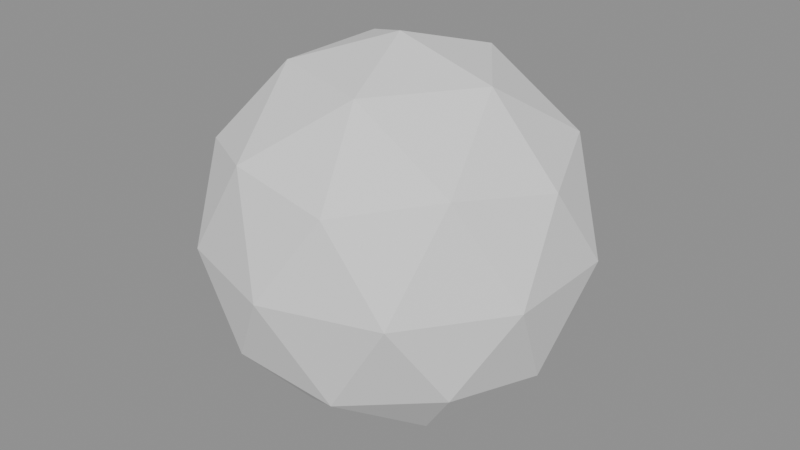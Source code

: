 # Source: 04_whitewater_bake_resume.blend  (saved by Blender 5.2.44; exported with 4.5.12 LTS)
import bpy
from mathutils import Matrix  # noqa: F401  (used for matrix-valued properties, if any)

bpy.ops.wm.read_factory_settings(use_empty=True)
scene = bpy.context.scene
scene.name = 'FluidSim Example — Whitewater Bake Resume'

# ---- collections
col_fluidsim_output = bpy.data.collections.new('FluidSim Output'); scene.collection.children.link(col_fluidsim_output)
col_fluidsim = bpy.data.collections.new('FluidSim'); scene.collection.children.link(col_fluidsim)
col_inputs = bpy.data.collections.new('Inputs'); col_fluidsim.children.link(col_inputs)
col_outputs = bpy.data.collections.new('Outputs'); col_fluidsim.children.link(col_outputs)
col_helpers = bpy.data.collections.new('Helpers'); col_fluidsim.children.link(col_helpers)

# ---- materials (node trees are filled in below, after node groups)
mat_fluidsim_liquid = bpy.data.materials.new('FluidSim Liquid')
mat_fluidsim_liquid.surface_render_method = 'BLENDED'
mat_fluidsim_liquid.blend_method = 'BLEND'
mat_fluidsim_liquid.diffuse_color = (0.35, 0.65, 0.9, 0.65)
mat_fluidsim_particles = bpy.data.materials.new('FluidSim Particles')
mat_fluidsim_particles.diffuse_color = (0.1, 0.45, 1.0, 1.0)
mat_fluidsim_whitewater = bpy.data.materials.new('FluidSim Whitewater')
mat_fluidsim_whitewater.diffuse_color = (1.0, 1.0, 1.0, 1.0)

# ---- material node trees
mat_fluidsim_liquid.use_nodes = True; mat_fluidsim_liquid.node_tree.nodes.clear()
_N = mat_fluidsim_liquid.node_tree.nodes; _L = mat_fluidsim_liquid.node_tree.links
n0 = _N.new('ShaderNodeBsdfPrincipled'); n0.name = 'Principled BSDF'; n0.location = (-200, 100)
n0.inputs[0].default_value = (0.6, 0.8, 0.95, 1.0)
n0.inputs[2].default_value = 0.02
n0.inputs[3].default_value = 1.33
n0.inputs[10].default_value = 0.005
n0.inputs[18].default_value = 1.0
n1 = _N.new('ShaderNodeOutputMaterial'); n1.name = 'Material Output'; n1.location = (200, 100)
_L.new(n0.outputs[0], n1.inputs[0])
n1.is_active_output = True
mat_fluidsim_particles.use_nodes = True; mat_fluidsim_particles.node_tree.nodes.clear()
_N = mat_fluidsim_particles.node_tree.nodes; _L = mat_fluidsim_particles.node_tree.links
n0 = _N.new('ShaderNodeBsdfPrincipled'); n0.name = 'Principled BSDF'; n0.location = (-200, 100)
n0.inputs[0].default_value = (0.1, 0.45, 1.0, 1.0)
n0.inputs[2].default_value = 0.35
n0.inputs[10].default_value = 0.005
n1 = _N.new('ShaderNodeOutputMaterial'); n1.name = 'Material Output'; n1.location = (200, 100)
_L.new(n0.outputs[0], n1.inputs[0])
n1.is_active_output = True
mat_fluidsim_whitewater.use_nodes = True; mat_fluidsim_whitewater.node_tree.nodes.clear()
_N = mat_fluidsim_whitewater.node_tree.nodes; _L = mat_fluidsim_whitewater.node_tree.links
n0 = _N.new('ShaderNodeBsdfPrincipled'); n0.name = 'Principled BSDF'; n0.location = (-200, 100)
n0.inputs[0].default_value = (1.0, 1.0, 1.0, 1.0)
n0.inputs[2].default_value = 0.6
n0.inputs[10].default_value = 0.005
n0.inputs[28].default_value = 0.05
n1 = _N.new('ShaderNodeOutputMaterial'); n1.name = 'Material Output'; n1.location = (200, 100)
_L.new(n0.outputs[0], n1.inputs[0])
n1.is_active_output = True

# ---- meshes
me_cube_002 = bpy.data.meshes.new('Cube.002')
me_cube_002.from_pydata([(-1.0, -1.0, -1.0), (-1.0, -1.0, 1.0), (-1.0, 1.0, -1.0), (-1.0, 1.0, 1.0), (1.0, -1.0, -1.0), (1.0, -1.0, 1.0), (1.0, 1.0, -1.0), (1.0, 1.0, 1.0)], [], [(0, 1, 3, 2), (2, 3, 7, 6), (6, 7, 5, 4), (4, 5, 1, 0), (2, 6, 4, 0), (7, 3, 1, 5)])
_uv = me_cube_002.uv_layers.new(name='UVMap')
_uv.uv.foreach_set('vector', [0.375, 0.0, 0.625, 0.0, 0.625, 0.25, 0.375, 0.25, 0.375, 0.25, 0.625, 0.25, 0.625, 0.5, 0.375, 0.5, 0.375, 0.5, 0.625, 0.5, 0.625, 0.75, 0.375, 0.75, 0.375, 0.75, 0.625, 0.75, 0.625, 1.0, 0.375, 1.0, 0.125, 0.5, 0.375, 0.5, 0.375, 0.75, 0.125, 0.75, 0.625, 0.5, 0.875, 0.5, 0.875, 0.75, 0.625, 0.75])
me_cube_002.update()
me_icosphere_001 = bpy.data.meshes.new('Icosphere.001')
me_icosphere_001.from_pydata([(0.0, 0.0, -0.65), (0.4703, -0.3417, -0.2907), (-0.1797, -0.5529, -0.2907), (-0.5814, 0.0, -0.2907), (-0.1797, 0.5529, -0.2907), (0.4703, 0.3417, -0.2907), (0.1797, -0.5529, 0.2907), (-0.4703, -0.3417, 0.2907), (-0.4703, 0.3417, 0.2907), (0.1797, 0.5529, 0.2907), (0.5814, 0.0, 0.2907), (0.0, 0.0, 0.65), (-0.1056, -0.325, -0.5529), (0.2765, -0.2009, -0.5529), (0.1709, -0.5259, -0.3417), (0.5529, 0.0, -0.3417), (0.2765, 0.2009, -0.5529), (-0.3417, 0.0, -0.5529), (-0.4473, -0.325, -0.3417), (-0.1056, 0.325, -0.5529), (-0.4473, 0.325, -0.3417), (0.1709, 0.5259, -0.3417), (0.6182, -0.2009, 0.0), (0.6182, 0.2009, 0.0), (0.0, -0.65, 0.0), (0.3821, -0.5259, 0.0), (-0.6182, -0.2009, 0.0), (-0.3821, -0.5259, 0.0), (-0.3821, 0.5259, 0.0), (-0.6182, 0.2009, 0.0), (0.3821, 0.5259, 0.0), (0.0, 0.65, 0.0), (0.4473, -0.325, 0.3417), (-0.1709, -0.5259, 0.3417), (-0.5529, 0.0, 0.3417), (-0.1709, 0.5259, 0.3417), (0.4473, 0.325, 0.3417), (0.1056, -0.325, 0.5529), (0.3417, 0.0, 0.5529), (-0.2765, -0.2009, 0.5529), (-0.2765, 0.2009, 0.5529), (0.1056, 0.325, 0.5529)], [], [(0, 13, 12), (1, 13, 15), (0, 12, 17), (0, 17, 19), (0, 19, 16), (1, 15, 22), (2, 14, 24), (3, 18, 26), (4, 20, 28), (5, 21, 30), (1, 22, 25), (2, 24, 27), (3, 26, 29), (4, 28, 31), (5, 30, 23), (6, 32, 37), (7, 33, 39), (8, 34, 40), (9, 35, 41), (10, 36, 38), (38, 41, 11), (38, 36, 41), (36, 9, 41), (41, 40, 11), (41, 35, 40), (35, 8, 40), (40, 39, 11), (40, 34, 39), (34, 7, 39), (39, 37, 11), (39, 33, 37), (33, 6, 37), (37, 38, 11), (37, 32, 38), (32, 10, 38), (23, 36, 10), (23, 30, 36), (30, 9, 36), (31, 35, 9), (31, 28, 35), (28, 8, 35), (29, 34, 8), (29, 26, 34), (26, 7, 34), (27, 33, 7), (27, 24, 33), (24, 6, 33), (25, 32, 6), (25, 22, 32), (22, 10, 32), (30, 31, 9), (30, 21, 31), (21, 4, 31), (28, 29, 8), (28, 20, 29), (20, 3, 29), (26, 27, 7), (26, 18, 27), (18, 2, 27), (24, 25, 6), (24, 14, 25), (14, 1, 25), (22, 23, 10), (22, 15, 23), (15, 5, 23), (16, 21, 5), (16, 19, 21), (19, 4, 21), (19, 20, 4), (19, 17, 20), (17, 3, 20), (17, 18, 3), (17, 12, 18), (12, 2, 18), (15, 16, 5), (15, 13, 16), (13, 0, 16), (12, 14, 2), (12, 13, 14), (13, 1, 14)])
_uv = me_icosphere_001.uv_layers.new(name='UVMap')
_uv.uv.foreach_set('vector', [0.1818, 0.0, 0.2273, 0.07873, 0.1364, 0.07873, 0.2727, 0.1575, 0.3182, 0.07873, 0.3636, 0.1575, 0.9091, 0.0, 0.9545, 0.07873, 0.8636, 0.07873, 0.7273, 0.0, 0.7727, 0.07873, 0.6818, 0.07873, 0.5455, 0.0, 0.5909, 0.07873, 0.5, 0.07873, 0.2727, 0.1575, 0.3636, 0.1575, 0.3182, 0.2362, 0.09091, 0.1575, 0.1818, 0.1575, 0.1364, 0.2362, 0.8182, 0.1575, 0.9091, 0.1575, 0.8636, 0.2362, 0.6364, 0.1575, 0.7273, 0.1575, 0.6818, 0.2362, 0.4545, 0.1575, 0.5455, 0.1575, 0.5, 0.2362, 0.2727, 0.1575, 0.3182, 0.2362, 0.2273, 0.2362, 0.09091, 0.1575, 0.1364, 0.2362, 0.04546, 0.2362, 0.8182, 0.1575, 0.8636, 0.2362, 0.7727, 0.2362, 0.6364, 0.1575, 0.6818, 0.2362, 0.5909, 0.2362, 0.4545, 0.1575, 0.5, 0.2362, 0.4091, 0.2362, 0.1818, 0.3149, 0.2727, 0.3149, 0.2273, 0.3937, 0.0, 0.3149, 0.09091, 0.3149, 0.04546, 0.3937, 0.7273, 0.3149, 0.8182, 0.3149, 0.7727, 0.3937, 0.5455, 0.3149, 0.6364, 0.3149, 0.5909, 0.3937, 0.3636, 0.3149, 0.4545, 0.3149, 0.4091, 0.3937, 0.4091, 0.3937, 0.5, 0.3937, 0.4545, 0.4724, 0.4091, 0.3937, 0.4545, 0.3149, 0.5, 0.3937, 0.4545, 0.3149, 0.5455, 0.3149, 0.5, 0.3937, 0.5909, 0.3937, 0.6818, 0.3937, 0.6364, 0.4724, 0.5909, 0.3937, 0.6364, 0.3149, 0.6818, 0.3937, 0.6364, 0.3149, 0.7273, 0.3149, 0.6818, 0.3937, 0.7727, 0.3937, 0.8636, 0.3937, 0.8182, 0.4724, 0.7727, 0.3937, 0.8182, 0.3149, 0.8636, 0.3937, 0.8182, 0.3149, 0.9091, 0.3149, 0.8636, 0.3937, 0.04546, 0.3937, 0.1364, 0.3937, 0.09091, 0.4724, 0.04546, 0.3937, 0.09091, 0.3149, 0.1364, 0.3937, 0.09091, 0.3149, 0.1818, 0.3149, 0.1364, 0.3937, 0.2273, 0.3937, 0.3182, 0.3937, 0.2727, 0.4724, 0.2273, 0.3937, 0.2727, 0.3149, 0.3182, 0.3937, 0.2727, 0.3149, 0.3636, 0.3149, 0.3182, 0.3937, 0.4091, 0.2362, 0.4545, 0.3149, 0.3636, 0.3149, 0.4091, 0.2362, 0.5, 0.2362, 0.4545, 0.3149, 0.5, 0.2362, 0.5455, 0.3149, 0.4545, 0.3149, 0.5909, 0.2362, 0.6364, 0.3149, 0.5455, 0.3149, 0.5909, 0.2362, 0.6818, 0.2362, 0.6364, 0.3149, 0.6818, 0.2362, 0.7273, 0.3149, 0.6364, 0.3149, 0.7727, 0.2362, 0.8182, 0.3149, 0.7273, 0.3149, 0.7727, 0.2362, 0.8636, 0.2362, 0.8182, 0.3149, 0.8636, 0.2362, 0.9091, 0.3149, 0.8182, 0.3149, 0.04546, 0.2362, 0.09091, 0.3149, 0.0, 0.3149, 0.04546, 0.2362, 0.1364, 0.2362, 0.09091, 0.3149, 0.1364, 0.2362, 0.1818, 0.3149, 0.09091, 0.3149, 0.2273, 0.2362, 0.2727, 0.3149, 0.1818, 0.3149, 0.2273, 0.2362, 0.3182, 0.2362, 0.2727, 0.3149, 0.3182, 0.2362, 0.3636, 0.3149, 0.2727, 0.3149, 0.5, 0.2362, 0.5909, 0.2362, 0.5455, 0.3149, 0.5, 0.2362, 0.5455, 0.1575, 0.5909, 0.2362, 0.5455, 0.1575, 0.6364, 0.1575, 0.5909, 0.2362, 0.6818, 0.2362, 0.7727, 0.2362, 0.7273, 0.3149, 0.6818, 0.2362, 0.7273, 0.1575, 0.7727, 0.2362, 0.7273, 0.1575, 0.8182, 0.1575, 0.7727, 0.2362, 0.8636, 0.2362, 0.9545, 0.2362, 0.9091, 0.3149, 0.8636, 0.2362, 0.9091, 0.1575, 0.9545, 0.2362, 0.9091, 0.1575, 1.0, 0.1575, 0.9545, 0.2362, 0.1364, 0.2362, 0.2273, 0.2362, 0.1818, 0.3149, 0.1364, 0.2362, 0.1818, 0.1575, 0.2273, 0.2362, 0.1818, 0.1575, 0.2727, 0.1575, 0.2273, 0.2362, 0.3182, 0.2362, 0.4091, 0.2362, 0.3636, 0.3149, 0.3182, 0.2362, 0.3636, 0.1575, 0.4091, 0.2362, 0.3636, 0.1575, 0.4545, 0.1575, 0.4091, 0.2362, 0.5, 0.07873, 0.5455, 0.1575, 0.4545, 0.1575, 0.5, 0.07873, 0.5909, 0.07873, 0.5455, 0.1575, 0.5909, 0.07873, 0.6364, 0.1575, 0.5455, 0.1575, 0.6818, 0.07873, 0.7273, 0.1575, 0.6364, 0.1575, 0.6818, 0.07873, 0.7727, 0.07873, 0.7273, 0.1575, 0.7727, 0.07873, 0.8182, 0.1575, 0.7273, 0.1575, 0.8636, 0.07873, 0.9091, 0.1575, 0.8182, 0.1575, 0.8636, 0.07873, 0.9545, 0.07873, 0.9091, 0.1575, 0.9545, 0.07873, 1.0, 0.1575, 0.9091, 0.1575, 0.3636, 0.1575, 0.4091, 0.07873, 0.4545, 0.1575, 0.3636, 0.1575, 0.3182, 0.07873, 0.4091, 0.07873, 0.3182, 0.07873, 0.3636, 0.0, 0.4091, 0.07873, 0.1364, 0.07873, 0.1818, 0.1575, 0.09091, 0.1575, 0.1364, 0.07873, 0.2273, 0.07873, 0.1818, 0.1575, 0.2273, 0.07873, 0.2727, 0.1575, 0.1818, 0.1575])
me_icosphere_001.update()
me_fluidsim_surface = bpy.data.meshes.new('FluidSim Surface')
me_fluidsim_surface.from_pydata([], [], [])
me_fluidsim_surface.materials.append(mat_fluidsim_liquid)
me_fluidsim_surface.update()
me_fluidsim_domain = bpy.data.meshes.new('FluidSim Domain')
me_fluidsim_domain.from_pydata([(-0.5, -0.5, -0.5), (0.5, -0.5, -0.5), (0.5, 0.5, -0.5), (-0.5, 0.5, -0.5), (-0.5, -0.5, 0.5), (0.5, -0.5, 0.5), (0.5, 0.5, 0.5), (-0.5, 0.5, 0.5)], [], [(0, 1, 2, 3), (4, 7, 6, 5), (0, 4, 5, 1), (1, 5, 6, 2), (2, 6, 7, 3), (4, 0, 3, 7)])
me_fluidsim_domain.update()

# ---- objects
ob_whitewater_inflow = bpy.data.objects.new('Whitewater Inflow', me_cube_002)
ob_splash_obstacle = bpy.data.objects.new('Splash Obstacle', me_icosphere_001)
ob_fluidsim_surface = bpy.data.objects.new('FluidSim Surface', me_fluidsim_surface)
ob_fluidsim_particles = bpy.data.objects.new('FluidSim Particles', None)
ob_fluidsim_whitewater = bpy.data.objects.new('FluidSim Whitewater', None)
ob_fluidsim_domain = bpy.data.objects.new('FluidSim Domain', me_fluidsim_domain)

# ---- transforms, parenting, visibility, modifiers, constraints
ob_whitewater_inflow.location = (-0.8, 0.0, 1.4)
ob_whitewater_inflow.scale = (0.45, 0.55, 0.45)
ob_whitewater_inflow.hide_render = True
ob_whitewater_inflow.display_type = 'WIRE'
ob_splash_obstacle.location = (0.5, 0.0, 0.2)
ob_fluidsim_surface.location = (0.0, 0.0, 0.0)
ob_fluidsim_surface.color = (0.35, 0.65, 0.9, 0.65)
ob_fluidsim_particles.location = (0.0, 0.0, 0.0)
ob_fluidsim_particles.empty_image_offset = (0.0, 0.0)
ob_fluidsim_particles.color = (0.1, 0.45, 1.0, 1.0)
ob_fluidsim_particles.hide_viewport = True
ob_fluidsim_particles.hide_render = True
ob_fluidsim_whitewater.location = (0.0, 0.0, 0.0)
ob_fluidsim_whitewater.empty_image_offset = (0.0, 0.0)
ob_fluidsim_domain.location = (-0.7975, 0.0, 1.622)
ob_fluidsim_domain.scale = (1.815, 2.09, 1.815)
ob_fluidsim_domain.hide_render = True
ob_fluidsim_domain.display_type = 'WIRE'
ob_fluidsim_domain.show_in_front = True

# ---- collection membership
scene.collection.objects.link(ob_whitewater_inflow)
scene.collection.objects.link(ob_splash_obstacle)
col_inputs.objects.link(ob_whitewater_inflow)
col_inputs.objects.link(ob_splash_obstacle)
col_outputs.objects.link(ob_fluidsim_surface)
col_outputs.objects.link(ob_fluidsim_particles)
col_outputs.objects.link(ob_fluidsim_whitewater)
col_helpers.objects.link(ob_fluidsim_domain)

# ---- scene / render settings (as saved in the file)
scene.frame_start = 1; scene.frame_end = 48; scene.frame_set(1)
scene.render.engine = 'BLENDER_EEVEE_NEXT'
scene.render.image_settings.exr_codec = 'NONE'
scene.render.use_bake_clear = False
scene.render.bake_margin = 0
scene.render.bake_bias = 0.0
scene.render.bake_samples = 0
scene.render.simplify_subdivision_render = 0
scene.render.simplify_child_particles_render = 0.0
scene.render.compositor_device = 'GPU'
scene.eevee.use_volume_custom_range = False
scene.eevee.gtao_distance = 0.0
scene.eevee.use_fast_gi = False
scene.eevee.fast_gi_thickness_near = 0.1
scene.eevee.fast_gi_thickness_far = 0.0
scene.eevee.ray_tracing_options.screen_trace_thickness = 0.1
bpy.context.view_layer.update()

# ---- added for rendering (the .blend has no active camera and no usable light): camera, sun + grey world if the file has none
cam_auto = bpy.data.cameras.new('AutoCamera')
cam_auto.lens = 50.0
cam_auto.sensor_width = 36.0
cam_auto.clip_end = 1000.0
ob_auto_camera = bpy.data.objects.new('AutoCamera', cam_auto)
scene.collection.objects.link(ob_auto_camera)
ob_auto_camera.location = (2.54987, -2.45985, 1.8399)
ob_auto_camera.rotation_euler = (1.09748, -7.21219e-08, 0.694738)
scene.camera = ob_auto_camera
light_auto_sun = bpy.data.lights.new('AutoSun', 'SUN')
light_auto_sun.energy = 3.0
light_auto_sun.angle = 0.0523599
ob_auto_sun = bpy.data.objects.new('AutoSun', light_auto_sun)
scene.collection.objects.link(ob_auto_sun)
ob_auto_sun.rotation_euler = (0.872665, 0.174533, 0.523599)
if scene.world is None:
    world_auto = bpy.data.worlds.new('AutoWorld')
    world_auto.color = (0.3, 0.3, 0.3)
    scene.world = world_auto
bpy.context.view_layer.update()

